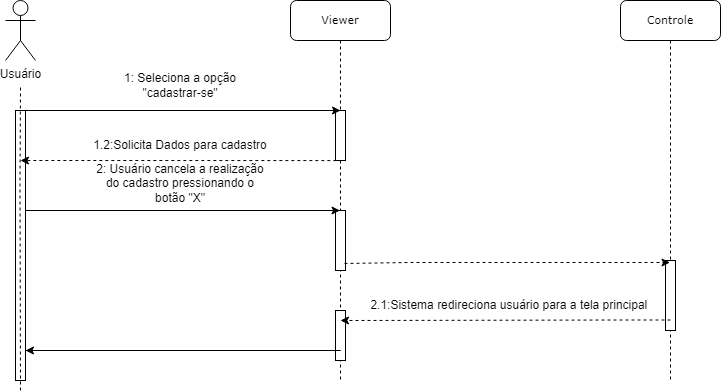

The diagram above was exported from draw.io. Its source (the exported page's mxGraphModel, read from the mxfile embedded in the PNG):
<mxGraphModel dx="1393" dy="797" grid="1" gridSize="10" guides="1" tooltips="1" connect="1" arrows="1" fold="1" page="1" pageScale="1" pageWidth="827" pageHeight="1169" math="0" shadow="0">
  <root>
    <mxCell id="0" />
    <mxCell id="1" parent="0" />
    <mxCell id="U3ykVzGUN23zAFeYEs_Q-12" value="1: Seleciona a opção&lt;br&gt;&quot;cadastrar-se&quot;" style="text;html=1;strokeColor=none;fillColor=none;align=center;verticalAlign=middle;whiteSpace=wrap;rounded=0;" parent="1" vertex="1">
      <mxGeometry x="125" y="220" width="200" height="30" as="geometry" />
    </mxCell>
    <mxCell id="U3ykVzGUN23zAFeYEs_Q-22" value="2: Usuário cancela a realização do cadastro pressionando o botão &quot;X&quot;&lt;br&gt;&amp;nbsp;" style="text;html=1;strokeColor=none;fillColor=none;align=center;verticalAlign=middle;whiteSpace=wrap;rounded=0;" parent="1" vertex="1">
      <mxGeometry x="135" y="325" width="180" height="30" as="geometry" />
    </mxCell>
    <mxCell id="1rJTigd9Q4wgPauYVvSV-1" value="&lt;font style=&quot;font-size: 11px;&quot;&gt;Viewer&lt;/font&gt;" style="shape=umlLifeline;perimeter=lifelinePerimeter;whiteSpace=wrap;html=1;container=1;collapsible=0;recursiveResize=0;outlineConnect=0;rounded=1;shadow=0;comic=0;labelBackgroundColor=none;strokeWidth=1;fontFamily=Verdana;fontSize=12;align=center;" vertex="1" parent="1">
      <mxGeometry x="335" y="150" width="100" height="380" as="geometry" />
    </mxCell>
    <mxCell id="1rJTigd9Q4wgPauYVvSV-2" value="" style="html=1;points=[];perimeter=orthogonalPerimeter;rounded=0;shadow=0;comic=0;labelBackgroundColor=none;strokeWidth=1;fontFamily=Verdana;fontSize=12;align=center;" vertex="1" parent="1rJTigd9Q4wgPauYVvSV-1">
      <mxGeometry x="45" y="110" width="10" height="50" as="geometry" />
    </mxCell>
    <mxCell id="1rJTigd9Q4wgPauYVvSV-3" value="" style="endArrow=none;html=1;rounded=0;dashed=1;" edge="1" parent="1rJTigd9Q4wgPauYVvSV-1" source="1rJTigd9Q4wgPauYVvSV-1" target="1rJTigd9Q4wgPauYVvSV-2">
      <mxGeometry width="50" height="50" relative="1" as="geometry">
        <mxPoint x="94.5" y="210" as="sourcePoint" />
        <mxPoint x="355" y="210" as="targetPoint" />
        <Array as="points" />
      </mxGeometry>
    </mxCell>
    <mxCell id="1rJTigd9Q4wgPauYVvSV-4" value="" style="html=1;points=[];perimeter=orthogonalPerimeter;rounded=0;shadow=0;comic=0;labelBackgroundColor=none;strokeWidth=1;fontFamily=Verdana;fontSize=12;align=center;" vertex="1" parent="1rJTigd9Q4wgPauYVvSV-1">
      <mxGeometry x="45" y="310" width="10" height="50" as="geometry" />
    </mxCell>
    <mxCell id="1rJTigd9Q4wgPauYVvSV-5" value="" style="html=1;points=[];perimeter=orthogonalPerimeter;rounded=0;shadow=0;comic=0;labelBackgroundColor=none;strokeWidth=1;fontFamily=Verdana;fontSize=12;align=center;" vertex="1" parent="1rJTigd9Q4wgPauYVvSV-1">
      <mxGeometry x="45" y="210" width="10" height="60" as="geometry" />
    </mxCell>
    <mxCell id="1rJTigd9Q4wgPauYVvSV-6" value="" style="endArrow=classic;html=1;rounded=0;" edge="1" parent="1rJTigd9Q4wgPauYVvSV-1" target="1rJTigd9Q4wgPauYVvSV-1">
      <mxGeometry width="50" height="50" relative="1" as="geometry">
        <mxPoint x="-270" y="210" as="sourcePoint" />
        <mxPoint x="45" y="210" as="targetPoint" />
      </mxGeometry>
    </mxCell>
    <mxCell id="1rJTigd9Q4wgPauYVvSV-7" value="Usuário" style="shape=umlActor;verticalLabelPosition=bottom;verticalAlign=top;html=1;outlineConnect=0;" vertex="1" parent="1">
      <mxGeometry x="50" y="150" width="30" height="60" as="geometry" />
    </mxCell>
    <mxCell id="1rJTigd9Q4wgPauYVvSV-8" value="" style="html=1;points=[];perimeter=orthogonalPerimeter;rounded=0;shadow=0;comic=0;labelBackgroundColor=none;strokeWidth=1;fontFamily=Verdana;fontSize=12;align=center;" vertex="1" parent="1">
      <mxGeometry x="60" y="260" width="10" height="270" as="geometry" />
    </mxCell>
    <mxCell id="1rJTigd9Q4wgPauYVvSV-9" value="" style="endArrow=none;dashed=1;html=1;rounded=0;" edge="1" parent="1">
      <mxGeometry width="50" height="50" relative="1" as="geometry">
        <mxPoint x="65" y="540" as="sourcePoint" />
        <mxPoint x="65" y="235" as="targetPoint" />
        <Array as="points">
          <mxPoint x="64.5" y="335" />
        </Array>
      </mxGeometry>
    </mxCell>
    <mxCell id="1rJTigd9Q4wgPauYVvSV-10" value="" style="endArrow=classic;html=1;rounded=0;" edge="1" parent="1">
      <mxGeometry width="50" height="50" relative="1" as="geometry">
        <mxPoint x="65" y="260" as="sourcePoint" />
        <mxPoint x="385" y="260" as="targetPoint" />
      </mxGeometry>
    </mxCell>
    <mxCell id="1rJTigd9Q4wgPauYVvSV-12" value="&lt;font style=&quot;font-size: 11px;&quot;&gt;Controle&lt;/font&gt;" style="shape=umlLifeline;perimeter=lifelinePerimeter;whiteSpace=wrap;html=1;container=1;collapsible=0;recursiveResize=0;outlineConnect=0;rounded=1;shadow=0;comic=0;labelBackgroundColor=none;strokeWidth=1;fontFamily=Verdana;fontSize=12;align=center;" vertex="1" parent="1">
      <mxGeometry x="665" y="150" width="100" height="380" as="geometry" />
    </mxCell>
    <mxCell id="1rJTigd9Q4wgPauYVvSV-13" value="" style="endArrow=none;html=1;rounded=0;dashed=1;" edge="1" parent="1rJTigd9Q4wgPauYVvSV-12" source="1rJTigd9Q4wgPauYVvSV-12">
      <mxGeometry width="50" height="50" relative="1" as="geometry">
        <mxPoint x="94.5" y="210" as="sourcePoint" />
        <mxPoint x="50" y="160" as="targetPoint" />
        <Array as="points" />
      </mxGeometry>
    </mxCell>
    <mxCell id="1rJTigd9Q4wgPauYVvSV-14" value="" style="html=1;points=[];perimeter=orthogonalPerimeter;rounded=0;shadow=0;comic=0;labelBackgroundColor=none;strokeWidth=1;fontFamily=Verdana;fontSize=12;align=center;" vertex="1" parent="1rJTigd9Q4wgPauYVvSV-12">
      <mxGeometry x="45" y="260" width="10" height="70" as="geometry" />
    </mxCell>
    <mxCell id="1rJTigd9Q4wgPauYVvSV-15" value="" style="endArrow=classic;html=1;rounded=0;exitX=0.083;exitY=1.002;exitDx=0;exitDy=0;exitPerimeter=0;dashed=1;" edge="1" parent="1" source="1rJTigd9Q4wgPauYVvSV-2">
      <mxGeometry width="50" height="50" relative="1" as="geometry">
        <mxPoint x="435" y="390" as="sourcePoint" />
        <mxPoint x="65" y="310" as="targetPoint" />
      </mxGeometry>
    </mxCell>
    <mxCell id="1rJTigd9Q4wgPauYVvSV-16" value="1.2:Solicita Dados para cadastro" style="text;html=1;strokeColor=none;fillColor=none;align=center;verticalAlign=middle;whiteSpace=wrap;rounded=0;" vertex="1" parent="1">
      <mxGeometry x="135" y="280" width="180" height="30" as="geometry" />
    </mxCell>
    <mxCell id="1rJTigd9Q4wgPauYVvSV-17" value="" style="endArrow=classic;html=1;rounded=0;dashed=1;exitX=0.9;exitY=0.883;exitDx=0;exitDy=0;exitPerimeter=0;" edge="1" parent="1" source="1rJTigd9Q4wgPauYVvSV-5" target="1rJTigd9Q4wgPauYVvSV-12">
      <mxGeometry width="50" height="50" relative="1" as="geometry">
        <mxPoint x="385" y="412" as="sourcePoint" />
        <mxPoint x="405.00000000000006" y="409.5" as="targetPoint" />
        <Array as="points">
          <mxPoint x="455" y="412" />
          <mxPoint x="525" y="412" />
        </Array>
      </mxGeometry>
    </mxCell>
    <mxCell id="1rJTigd9Q4wgPauYVvSV-19" value="" style="endArrow=classic;html=1;rounded=0;" edge="1" parent="1">
      <mxGeometry width="50" height="50" relative="1" as="geometry">
        <mxPoint x="70" y="500" as="sourcePoint" />
        <mxPoint x="70" y="500" as="targetPoint" />
        <Array as="points">
          <mxPoint x="385" y="500" />
        </Array>
      </mxGeometry>
    </mxCell>
    <mxCell id="1rJTigd9Q4wgPauYVvSV-20" value="2.1&lt;span style=&quot;&quot;&gt;:Sistema redireciona usuário para a tela principal&amp;nbsp;&lt;/span&gt;" style="text;html=1;align=center;verticalAlign=middle;resizable=0;points=[];autosize=1;strokeColor=none;fillColor=none;" vertex="1" parent="1">
      <mxGeometry x="405" y="440" width="300" height="30" as="geometry" />
    </mxCell>
    <mxCell id="1rJTigd9Q4wgPauYVvSV-21" value="" style="endArrow=classic;html=1;rounded=0;dashed=1;entryX=0.5;entryY=0.2;entryDx=0;entryDy=0;entryPerimeter=0;" edge="1" parent="1" target="1rJTigd9Q4wgPauYVvSV-4">
      <mxGeometry width="50" height="50" relative="1" as="geometry">
        <mxPoint x="715" y="469.5" as="sourcePoint" />
        <mxPoint x="395" y="470" as="targetPoint" />
        <Array as="points">
          <mxPoint x="675.5" y="469.5" />
        </Array>
      </mxGeometry>
    </mxCell>
  </root>
</mxGraphModel>